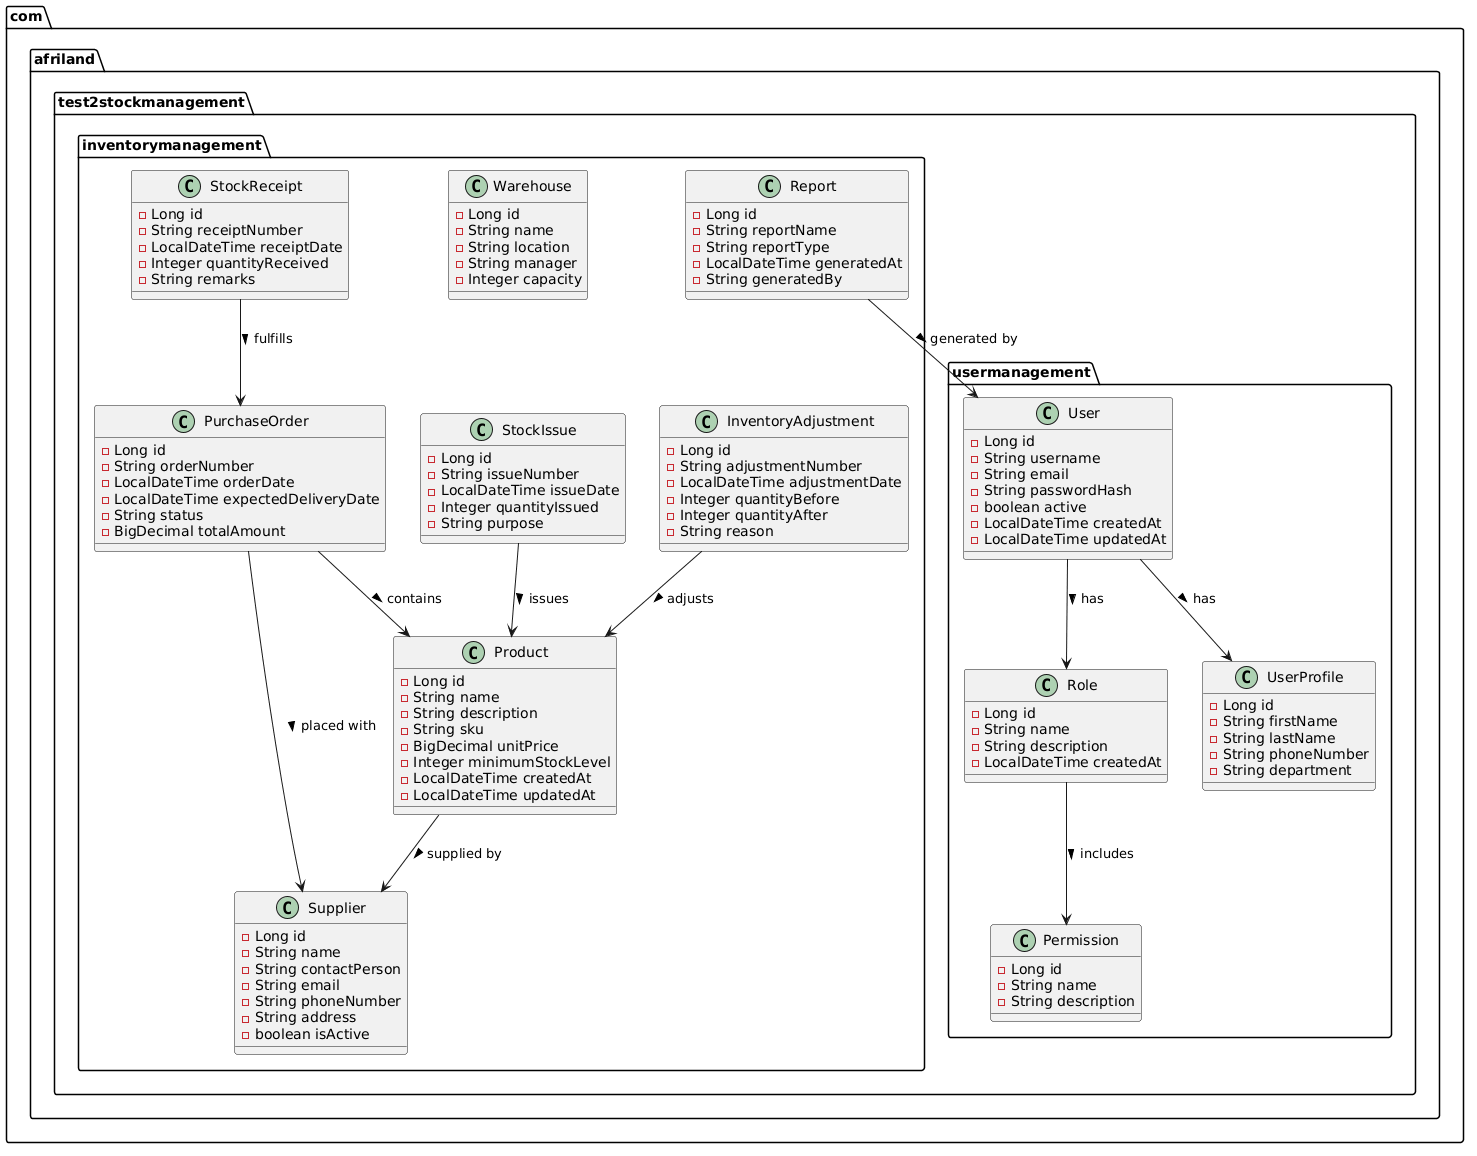

The diagram above was rendered by PlantUML. Its source (embedded in the PNG):
@startuml
package "com.afriland.test2stockmanagement" {
    package "usermanagement" {
        class User {
            - Long id
            - String username
            - String email
            - String passwordHash
            - boolean active
            - LocalDateTime createdAt
            - LocalDateTime updatedAt
        }
        
        class Role {
            - Long id
            - String name
            - String description
            - LocalDateTime createdAt
        }
        
        class Permission {
            - Long id
            - String name
            - String description
        }
        
        class UserProfile {
            - Long id
            - String firstName
            - String lastName
            - String phoneNumber
            - String department
        }
    }
    
    package "inventorymanagement" {
        class Product {
            - Long id
            - String name
            - String description
            - String sku
            - BigDecimal unitPrice
            - Integer minimumStockLevel
            - LocalDateTime createdAt
            - LocalDateTime updatedAt
        }
        
        class Supplier {
            - Long id
            - String name
            - String contactPerson
            - String email
            - String phoneNumber
            - String address
            - boolean isActive
        }
        
        class PurchaseOrder {
            - Long id
            - String orderNumber
            - LocalDateTime orderDate
            - LocalDateTime expectedDeliveryDate
            - String status
            - BigDecimal totalAmount
        }
        
        class StockReceipt {
            - Long id
            - String receiptNumber
            - LocalDateTime receiptDate
            - Integer quantityReceived
            - String remarks
        }
        
        class StockIssue {
            - Long id
            - String issueNumber
            - LocalDateTime issueDate
            - Integer quantityIssued
            - String purpose
        }
        
        class InventoryAdjustment {
            - Long id
            - String adjustmentNumber
            - LocalDateTime adjustmentDate
            - Integer quantityBefore
            - Integer quantityAfter
            - String reason
        }
        
        class Warehouse {
            - Long id
            - String name
            - String location
            - String manager
            - Integer capacity
        }
        
        class Report {
            - Long id
            - String reportName
            - String reportType
            - LocalDateTime generatedAt
            - String generatedBy
        }
    }
}

User --> Role : has >
User --> UserProfile : has >
Role --> Permission : includes >
Product --> Supplier : supplied by >
PurchaseOrder --> Product : contains >
PurchaseOrder --> Supplier : placed with >
StockReceipt --> PurchaseOrder : fulfills >
StockIssue --> Product : issues >
InventoryAdjustment --> Product : adjusts >
Report --> User : generated by >

@enduml